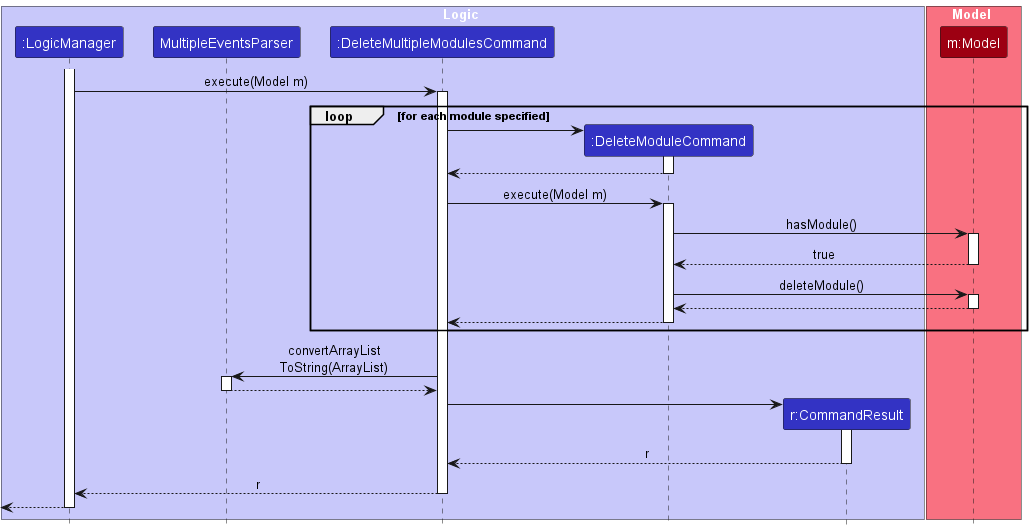

The diagram above was rendered by PlantUML. Its source (embedded in the PNG):
@startuml
!include style.puml

box Logic LOGIC_COLOR_T1
participant ":LogicManager" LOGIC_COLOR
participant "MultipleEventsParser" LOGIC_COLOR
participant ":DeleteMultipleModulesCommand" LOGIC_COLOR
participant ":DeleteModuleCommand" LOGIC_COLOR
participant "r:CommandResult" LOGIC_COLOR
endbox

box Model MODEL_COLOR_T1
participant "m:Model" MODEL_COLOR
end box

activate ":LogicManager"

":LogicManager" -> ":DeleteMultipleModulesCommand": execute(Model m)
activate ":DeleteMultipleModulesCommand"

loop for each module specified
    create ":DeleteModuleCommand"

    ":DeleteMultipleModulesCommand" -> ":DeleteModuleCommand"
    activate ":DeleteModuleCommand"

    ":DeleteMultipleModulesCommand" <-- ":DeleteModuleCommand"
    deactivate ":DeleteModuleCommand"

    ":DeleteMultipleModulesCommand" -> ":DeleteModuleCommand": execute(Model m)
    activate ":DeleteModuleCommand"

    ":DeleteModuleCommand" -> "m:Model" : hasModule()
    activate "m:Model"

    ":DeleteModuleCommand" <-- "m:Model": true
    deactivate "m:Model"

    ":DeleteModuleCommand" -> "m:Model": deleteModule()
    activate "m:Model"

    ":DeleteModuleCommand" <-- "m:Model"
    deactivate "m:Model"

    ":DeleteMultipleModulesCommand" <-- ":DeleteModuleCommand"
    deactivate ":DeleteModuleCommand"
end

":DeleteMultipleModulesCommand" -> "MultipleEventsParser": convertArrayList\nToString(ArrayList)
activate "MultipleEventsParser"

":DeleteMultipleModulesCommand" <-- "MultipleEventsParser"
deactivate "MultipleEventsParser"

create "r:CommandResult"
":DeleteMultipleModulesCommand" -> "r:CommandResult"
activate "r:CommandResult"

":DeleteMultipleModulesCommand" <-- "r:CommandResult": r
deactivate "r:CommandResult"

":LogicManager" <-- ":DeleteMultipleModulesCommand": r
deactivate ":DeleteMultipleModulesCommand"

<-- ":LogicManager"
deactivate ":LogicManager"

@enduml